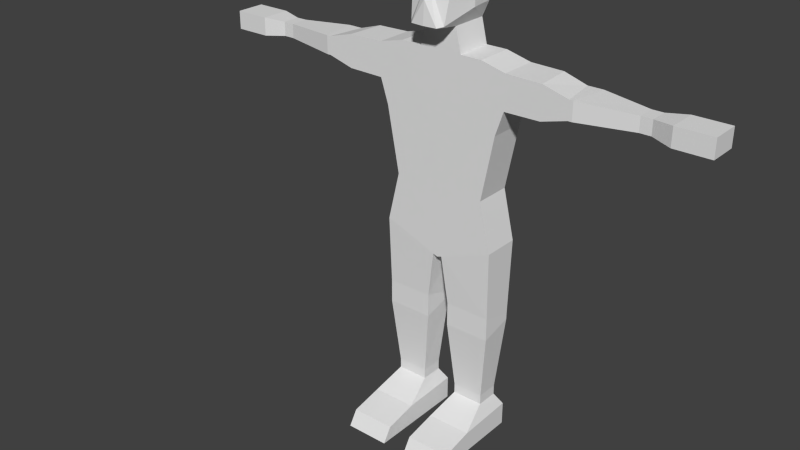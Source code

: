 # Source: Human.blend  (saved by Blender 2.70.0; exported with 4.5.12 LTS)
import bpy
from mathutils import Matrix  # noqa: F401  (used for matrix-valued properties, if any)

bpy.ops.wm.read_factory_settings(use_empty=True)
scene = bpy.context.scene
scene.name = 'Scene'

# ---- collections
col_collection_1 = bpy.data.collections.new('Collection 1'); scene.collection.children.link(col_collection_1)

# ---- world
world_world = bpy.data.worlds.new('World'); scene.world = world_world
world_world.color = (0.05088, 0.05088, 0.05088)
world_world.use_sun_shadow = False
world_world.sun_shadow_jitter_overblur = 0.0
world_world.cycles.sampling_method = 'MANUAL'
world_world.cycles.sample_map_resolution = 256

# ---- meshes
me_cube = bpy.data.meshes.new('Cube')
me_cube.from_pydata([(-0.2306, -0.07392, 0.8233), (-0.2306, 0.07392, 0.8233), (-0.168, -0.07392, 1.53), (-0.168, 0.07392, 1.53), (-0.2344, 0.07392, 1.277), (-0.2344, -0.07392, 1.277), (-0.1845, 0.07392, 1.019), (-0.1845, -0.07392, 1.019), (-0.2662, -0.07392, 1.506), (-0.2662, 0.07392, 1.506), (-0.2662, 0.07392, 1.373), (-0.2662, -0.07392, 1.373), (-0.08402, -0.07392, 1.53), (-0.08402, 0.07392, 1.53), (-0.06118, -0.07392, 1.624), (-0.06118, 0.07392, 1.624), (-0.06807, -0.1473, 1.639), (-0.08979, 0.07256, 1.686), (-0.085, -0.1224, 1.829), (-0.08979, 0.07256, 1.829), (-0.05832, -0.08368, 1.88), (-0.06075, 0.0297, 1.894), (-0.5104, -0.07392, 1.475), (-0.4877, 0.07392, 1.475), (-0.4877, 0.07392, 1.403), (-0.5104, -0.07392, 1.403), (-0.5255, -0.07392, 1.475), (-0.5482, 0.07392, 1.475), (-0.5482, 0.07392, 1.403), (-0.5255, -0.07392, 1.403), (-0.7403, -0.03532, 1.467), (-0.7403, 0.03532, 1.467), (-0.7403, 0.03532, 1.411), (-0.7403, -0.03532, 1.411), (-0.7836, -0.03532, 1.467), (-0.7836, 0.03532, 1.467), (-0.7836, 0.03532, 1.411), (-0.7836, -0.03532, 1.411), (-0.8632, -0.06348, 1.475), (-0.8632, 0.05309, 1.475), (-0.8632, 0.05309, 1.403), (-0.8632, -0.06348, 1.403), (-1.003, -0.06348, 1.475), (-1.003, 0.05309, 1.475), (-1.003, 0.05309, 1.403), (-1.003, -0.06348, 1.403), (-0.3968, 0.07392, 1.375), (-0.4082, -0.07392, 1.375), (-0.3968, 0.07392, 1.503), (-0.4082, -0.07392, 1.503), (-0.01871, -0.07392, 0.7427), (-0.01871, 0.07392, 0.7427), (-0.2264, -0.06466, 0.5487), (-0.2264, 0.06466, 0.514), (-0.04566, -0.06466, 0.5487), (-0.04566, 0.06466, 0.514), (-0.2264, -0.06466, 0.456), (-0.2264, 0.06466, 0.4908), (-0.04566, -0.06466, 0.456), (-0.04566, 0.06466, 0.4908), (-0.198, -0.04435, 0.185), (-0.198, 0.04435, 0.185), (-0.07403, -0.04435, 0.185), (-0.07403, 0.04435, 0.185), (-0.198, -0.04435, 0.1461), (-0.198, 0.04435, 0.1461), (-0.07403, -0.04435, 0.1461), (-0.07403, 0.04435, 0.1461), (-0.2238, -0.1612, 0.08733), (-0.2238, 0.07392, 0.09563), (-0.04821, -0.1612, 0.08733), (-0.04821, 0.07392, 0.09563), (-0.2238, -0.1459, 0.002579), (-0.2238, 0.07392, 0.002579), (-0.04821, -0.1459, 0.002579), (-0.04821, 0.07392, 0.002579), (-0.2238, -0.2899, 0.05963), (-0.04821, -0.2899, 0.05963), (-0.2238, -0.3259, 0.002579), (-0.04821, -0.3259, 0.002579), (-0.1172, 0.1026, 1.28), (-0.04201, 0.1026, 1.407), (-0.1289, 0.09261, 1.454), (-0.1134, 0.1315, 0.8943), (-0.09342, 0.1315, 0.9712), (-0.06118, 0.0, 1.624), (-0.1026, -0.02699, 1.686), (-0.1026, -0.02699, 1.829), (-0.08085, -0.02699, 1.894), (-0.08196, -0.1224, 1.79), (-0.1026, -0.02699, 1.79), (-0.04781, -0.1246, 1.626), (-0.05179, -0.1671, 1.635), (-0.0513, 0.09171, 1.686), (-0.0513, 0.09171, 1.829), (0.2306, -0.07392, 0.8233), (0.2306, 0.07392, 0.8233), (0.0, -0.07392, 1.284), (0.0, 0.07392, 1.284), (0.168, -0.07392, 1.53), (0.168, 0.07392, 1.53), (0.2344, 0.07392, 1.277), (0.2344, -0.07392, 1.277), (0.0, 0.07392, 1.53), (0.0, 0.07392, 0.7897), (0.0, -0.07392, 1.53), (0.0, -0.07392, 0.7897), (0.1845, 0.07392, 1.019), (0.1845, -0.07392, 1.019), (0.0, -0.07392, 1.019), (0.2662, -0.07392, 1.506), (0.2662, 0.07392, 1.506), (0.2662, 0.07392, 1.373), (0.2662, -0.07392, 1.373), (0.0, 0.07392, 1.46), (0.08402, -0.07392, 1.53), (0.0, -0.07392, 1.46), (0.08402, 0.07392, 1.53), (0.0, 0.07392, 1.624), (0.0, -0.07392, 1.624), (0.06118, -0.07392, 1.624), (0.06118, 0.07392, 1.624), (0.0, 0.0933, 1.686), (0.06807, -0.1473, 1.639), (0.08979, 0.07256, 1.686), (0.0, 0.0933, 1.829), (0.0, -0.1473, 1.837), (0.085, -0.1224, 1.829), (0.08979, 0.07256, 1.829), (0.0, 0.0297, 1.894), (0.0, -0.08368, 1.894), (0.05832, -0.08368, 1.88), (0.06075, 0.0297, 1.894), (0.5104, -0.07392, 1.475), (0.4877, 0.07392, 1.475), (0.4877, 0.07392, 1.403), (0.5104, -0.07392, 1.403), (0.5255, -0.07392, 1.475), (0.5482, 0.07392, 1.475), (0.5482, 0.07392, 1.403), (0.5255, -0.07392, 1.403), (0.7403, -0.03532, 1.467), (0.7403, 0.03532, 1.467), (0.7403, 0.03532, 1.411), (0.7403, -0.03532, 1.411), (0.7836, -0.03532, 1.467), (0.7836, 0.03532, 1.467), (0.7836, 0.03532, 1.411), (0.7836, -0.03532, 1.411), (0.8632, -0.06348, 1.475), (0.8632, 0.05309, 1.475), (0.8632, 0.05309, 1.403), (0.8632, -0.06348, 1.403), (1.003, -0.06348, 1.475), (1.003, 0.05309, 1.475), (1.003, 0.05309, 1.403), (1.003, -0.06348, 1.403), (0.3968, 0.07392, 1.375), (0.4082, -0.07392, 1.375), (0.3968, 0.07392, 1.503), (0.4082, -0.07392, 1.503), (0.0, -0.07392, 0.7363), (0.0, 0.07392, 0.7363), (0.01871, -0.07392, 0.7427), (0.01871, 0.07392, 0.7427), (0.2264, -0.06466, 0.5487), (0.2264, 0.06466, 0.514), (0.04566, -0.06466, 0.5487), (0.04566, 0.06466, 0.514), (0.2264, -0.06466, 0.456), (0.2264, 0.06466, 0.4908), (0.04566, -0.06466, 0.456), (0.04566, 0.06466, 0.4908), (0.198, -0.04435, 0.185), (0.198, 0.04435, 0.185), (0.07403, -0.04435, 0.185), (0.07403, 0.04435, 0.185), (0.198, -0.04435, 0.1461), (0.198, 0.04435, 0.1461), (0.07403, -0.04435, 0.1461), (0.07403, 0.04435, 0.1461), (0.2238, -0.1612, 0.08733), (0.2238, 0.07392, 0.09563), (0.04821, -0.1612, 0.08733), (0.04821, 0.07392, 0.09563), (0.2238, -0.1459, 0.002579), (0.2238, 0.07392, 0.002579), (0.04821, -0.1459, 0.002579), (0.04821, 0.07392, 0.002579), (0.2238, -0.2899, 0.05963), (0.04821, -0.2899, 0.05963), (0.2238, -0.3259, 0.002579), (0.04821, -0.3259, 0.002579), (0.0, 0.07392, 1.051), (0.1172, 0.1026, 1.28), (0.04201, 0.1026, 1.407), (0.1289, 0.09261, 1.454), (0.1134, 0.1315, 0.8943), (0.0, 0.1315, 0.8798), (0.09342, 0.1315, 0.9712), (0.0, 0.1315, 0.9712), (0.0, 0.1315, 0.9848), (0.06118, 0.0, 1.624), (0.1026, -0.02699, 1.686), (0.1026, -0.02699, 1.829), (0.08085, -0.02699, 1.894), (0.08196, -0.1224, 1.79), (0.0, -0.1473, 1.79), (0.1026, -0.02699, 1.79), (0.0, -0.1246, 1.626), (0.04781, -0.1246, 1.626), (0.0, -0.1713, 1.635), (0.05179, -0.1671, 1.635), (0.0, -0.1671, 1.723), (0.0513, 0.09171, 1.686), (0.0513, 0.09171, 1.829)], [], [(7, 6, 1, 0), (5, 4, 6, 7), (97, 5, 7, 109), (109, 7, 0, 106), (13, 103, 114), (12, 13, 3, 2), (104, 1, 83, 198), (12, 2, 5), (50, 161, 106), (4, 5, 11, 10), (80, 98, 193), (46, 47, 25, 24), (3, 4, 10, 9), (2, 3, 9, 8), (5, 2, 8, 11), (114, 98, 81), (12, 14, 85), (105, 12, 116), (12, 5, 97), (3, 13, 82), (116, 12, 97), (80, 81, 98), (14, 16, 86), (103, 13, 15, 118), (12, 105, 119, 14), (90, 89, 18, 87), (15, 17, 93), (16, 14, 91, 92), (87, 18, 20, 88), (93, 17, 19, 94), (89, 207, 126, 18), (129, 21, 88), (94, 19, 21), (18, 126, 130, 20), (24, 25, 29, 28), (48, 46, 24, 23), (49, 48, 23, 22), (47, 49, 22, 25), (28, 29, 33, 32), (23, 24, 28, 27), (22, 23, 27, 26), (25, 22, 26, 29), (32, 33, 37, 36), (27, 28, 32, 31), (26, 27, 31, 30), (29, 26, 30, 33), (36, 37, 41, 40), (31, 32, 36, 35), (30, 31, 35, 34), (33, 30, 34, 37), (40, 41, 45, 44), (35, 36, 40, 39), (34, 35, 39, 38), (37, 34, 38, 41), (42, 43, 44, 45), (39, 40, 44, 43), (38, 39, 43, 42), (41, 38, 42, 45), (10, 11, 47, 46), (9, 10, 46, 48), (8, 9, 48, 49), (11, 8, 49, 47), (104, 162, 51), (51, 162, 161, 50), (51, 50, 54, 55), (55, 54, 58, 59), (1, 51, 55, 53), (50, 0, 52, 54), (0, 1, 53, 52), (59, 58, 62, 63), (53, 55, 59, 57), (54, 52, 56, 58), (52, 53, 57, 56), (63, 62, 66, 67), (57, 59, 63, 61), (58, 56, 60, 62), (56, 57, 61, 60), (67, 66, 70, 71), (61, 63, 67, 65), (62, 60, 64, 66), (60, 61, 65, 64), (71, 70, 74, 75), (65, 67, 71, 69), (66, 64, 68, 70), (64, 65, 69, 68), (73, 75, 74, 72), (69, 71, 75, 73), (68, 72, 78, 76), (68, 69, 73, 72), (77, 76, 78, 79), (74, 70, 77, 79), (72, 74, 79, 78), (70, 68, 76, 77), (82, 13, 81), (6, 193, 201, 84), (13, 114, 81), (82, 81, 80), (4, 3, 82), (4, 82, 80), (4, 80, 193, 6), (1, 104, 51), (0, 50, 106), (84, 200, 198, 83), (84, 201, 200), (1, 6, 84, 83), (15, 85, 86, 17), (19, 90, 87), (19, 87, 88, 21), (20, 130, 88), (130, 129, 88), (13, 12, 85), (15, 13, 85), (86, 16, 89, 90), (207, 16, 92, 213), (17, 86, 90), (19, 17, 90), (89, 16, 207), (85, 14, 86), (91, 209, 211, 92), (92, 211, 213), (14, 119, 209, 91), (122, 93, 94, 125), (125, 94, 129), (129, 94, 21), (122, 118, 93), (118, 15, 93), (108, 95, 96, 107), (102, 108, 107, 101), (97, 109, 108, 102), (109, 106, 95, 108), (117, 114, 103), (115, 99, 100, 117), (104, 198, 197, 96), (115, 102, 99), (163, 106, 161), (101, 112, 113, 102), (194, 193, 98), (157, 135, 136, 158), (100, 111, 112, 101), (99, 110, 111, 100), (102, 113, 110, 99), (114, 195, 98), (115, 202, 120), (105, 116, 115), (115, 97, 102), (100, 196, 117), (116, 97, 115), (194, 98, 195), (120, 203, 123), (103, 118, 121, 117), (115, 120, 119, 105), (208, 204, 127, 206), (121, 214, 124), (123, 212, 210, 120), (204, 205, 131, 127), (214, 215, 128, 124), (206, 127, 126, 207), (129, 205, 132), (215, 132, 128), (127, 131, 130, 126), (135, 139, 140, 136), (159, 134, 135, 157), (160, 133, 134, 159), (158, 136, 133, 160), (139, 143, 144, 140), (134, 138, 139, 135), (133, 137, 138, 134), (136, 140, 137, 133), (143, 147, 148, 144), (138, 142, 143, 139), (137, 141, 142, 138), (140, 144, 141, 137), (147, 151, 152, 148), (142, 146, 147, 143), (141, 145, 146, 142), (144, 148, 145, 141), (151, 155, 156, 152), (146, 150, 151, 147), (145, 149, 150, 146), (148, 152, 149, 145), (153, 156, 155, 154), (150, 154, 155, 151), (149, 153, 154, 150), (152, 156, 153, 149), (112, 157, 158, 113), (111, 159, 157, 112), (110, 160, 159, 111), (113, 158, 160, 110), (104, 164, 162), (164, 163, 161, 162), (164, 168, 167, 163), (168, 172, 171, 167), (96, 166, 168, 164), (163, 167, 165, 95), (95, 165, 166, 96), (172, 176, 175, 171), (166, 170, 172, 168), (167, 171, 169, 165), (165, 169, 170, 166), (176, 180, 179, 175), (170, 174, 176, 172), (171, 175, 173, 169), (169, 173, 174, 170), (180, 184, 183, 179), (174, 178, 180, 176), (175, 179, 177, 173), (173, 177, 178, 174), (184, 188, 187, 183), (178, 182, 184, 180), (179, 183, 181, 177), (177, 181, 182, 178), (186, 185, 187, 188), (182, 186, 188, 184), (181, 189, 191, 185), (181, 185, 186, 182), (190, 192, 191, 189), (187, 192, 190, 183), (185, 191, 192, 187), (183, 190, 189, 181), (196, 195, 117), (107, 199, 201, 193), (117, 195, 114), (196, 194, 195), (101, 196, 100), (101, 194, 196), (101, 107, 193, 194), (96, 164, 104), (95, 106, 163), (199, 197, 198, 200), (199, 200, 201), (96, 197, 199, 107), (121, 124, 203, 202), (128, 204, 208), (128, 132, 205, 204), (131, 205, 130), (130, 205, 129), (117, 202, 115), (121, 202, 117), (203, 208, 206, 123), (207, 213, 212, 123), (124, 208, 203), (128, 208, 124), (206, 207, 123), (202, 203, 120), (210, 212, 211, 209), (212, 213, 211), (120, 210, 209, 119), (122, 125, 215, 214), (125, 129, 215), (129, 132, 215), (122, 214, 118), (118, 214, 121)])
me_cube.use_remesh_preserve_volume = False
me_cube.use_remesh_preserve_attributes = False
me_cube.use_mirror_vertex_groups = False
me_cube.update()
arm_armature = bpy.data.armatures.new('Armature')  # bones are not reproduced

# ---- objects
ob_armature = bpy.data.objects.new('Armature', arm_armature)
ob_humanmesh = bpy.data.objects.new('HumanMesh', me_cube)

# ---- transforms, parenting, visibility, modifiers, constraints
ob_armature.location = (0.0, 0.0, 0.0)
ob_armature.show_in_front = True
ob_armature.lineart.crease_threshold = 0.0
ob_humanmesh.parent = ob_armature
ob_humanmesh.location = (0.0, 0.0, 0.0)
ob_humanmesh.lineart.crease_threshold = 0.0
_vg = ob_humanmesh.vertex_groups.new(name='Pelvis')
for _i, _w in zip([0, 1, 50, 51, 54, 55, 59, 83, 84, 95, 96, 104, 106, 161, 162, 163, 164, 167, 168, 172, 197, 198, 199, 200, 201], [0.07968, 0.0704, 0.9147, 0.8833, 0.0808, 0.06764, 0.01641, 0.1252, 0.05803, 0.07968, 0.0704, 0.8583, 0.9206, 0.9206, 0.8944, 0.9147, 0.8833, 0.0808, 0.06764, 0.01642, 0.1252, 0.2043, 0.05803, 0.05825, 0.04078]): _vg.add([_i], _w, 'REPLACE')
_vg = ob_humanmesh.vertex_groups.new(name='Stomach')
for _i, _w in zip([0, 1, 4, 5, 6, 7, 11, 80, 83, 84, 95, 96, 98, 101, 102, 104, 106, 107, 108, 109, 113, 193, 194, 197, 198, 199, 200, 201], [0.06575, 0.08958, 0.08813, 0.08666, 0.7898, 0.7686, 0.006118, 0.1016, 0.6353, 0.8381, 0.06575, 0.08958, 0.04267, 0.08813, 0.08666, 0.09686, 0.0222, 0.7898, 0.7686, 0.9562, 0.006118, 0.9395, 0.1016, 0.6353, 0.7148, 0.8381, 0.8885, 0.9056]): _vg.add([_i], _w, 'REPLACE')
_vg = ob_humanmesh.vertex_groups.new(name='Chest')
for _i, _w in zip([2, 3, 4, 5, 6, 7, 10, 11, 12, 13, 80, 81, 82, 97, 98, 99, 100, 101, 102, 103, 105, 107, 108, 112, 113, 114, 115, 116, 117, 193, 194, 195, 196], [0.05333, 0.1394, 0.2464, 0.1688, 0.01313, 0.01186, 0.06037, 0.05807, 0.106, 0.1268, 0.6532, 0.8205, 0.4901, 0.9558, 0.9018, 0.05333, 0.1394, 0.2464, 0.1688, 0.1179, 0.1293, 0.01313, 0.01186, 0.06037, 0.05807, 0.7847, 0.106, 0.6998, 0.1268, 0.03493, 0.6532, 0.8205, 0.4901]): _vg.add([_i], _w, 'REPLACE')
_vg = ob_humanmesh.vertex_groups.new(name='Neck')
for _i, _w in zip([2, 3, 8, 12, 13, 14, 15, 16, 17, 81, 82, 85, 86, 91, 92, 93, 99, 100, 103, 105, 110, 114, 115, 116, 117, 118, 119, 120, 121, 122, 123, 124, 195, 196, 202, 203, 209, 210, 211, 212, 213, 214], [0.2293, 0.1599, 0.01818, 0.6253, 0.6042, 0.1326, 0.4206, 0.0557, 0.09577, 0.06648, 0.144, 0.1145, 0.01463, 0.08, 0.05331, 0.1022, 0.2293, 0.1599, 0.7789, 0.7043, 0.01818, 0.1494, 0.6253, 0.2156, 0.6042, 0.4772, 0.1345, 0.1326, 0.4206, 0.1015, 0.0557, 0.09577, 0.06648, 0.144, 0.1145, 0.01463, 0.08093, 0.08, 0.0521, 0.05331, 0.002516, 0.1022]): _vg.add([_i], _w, 'REPLACE')
_vg = ob_humanmesh.vertex_groups.new(name='Head')
for _i, _w in zip([2, 3, 12, 13, 14, 15, 16, 17, 18, 19, 20, 21, 82, 85, 86, 87, 88, 89, 90, 91, 92, 93, 94, 99, 100, 103, 105, 115, 116, 117, 118, 119, 120, 121, 122, 123, 124, 125, 126, 127, 128, 129, 130, 131, 132, 196, 202, 203, 204, 205, 206, 207, 208, 209, 210, 211, 212, 213, 214, 215], [0.02511, 0.008846, 0.1016, 0.1139, 0.8186, 0.5566, 0.9249, 0.898, 0.9938, 0.984, 0.9978, 0.9946, 0.002679, 0.8571, 0.9575, 0.9934, 0.9972, 0.989, 0.9882, 0.8922, 0.9283, 0.8926, 0.9824, 0.02511, 0.008847, 0.06958, 0.1187, 0.1016, 0.02092, 0.1139, 0.5135, 0.8289, 0.8186, 0.5566, 0.8948, 0.9249, 0.898, 0.9827, 0.9953, 0.9938, 0.984, 0.996, 0.9993, 0.9978, 0.9946, 0.00268, 0.8571, 0.9575, 0.9934, 0.9972, 0.989, 0.9899, 0.9882, 0.8939, 0.8922, 0.9306, 0.9283, 0.9648, 0.8926, 0.9824]): _vg.add([_i], _w, 'REPLACE')
_vg = ob_humanmesh.vertex_groups.new(name='UArm.r')
for _i, _w in zip([2, 3, 4, 5, 6, 7, 8, 9, 10, 11, 12, 13, 14, 16, 22, 23, 24, 25, 26, 27, 28, 29, 46, 47, 48, 49, 80, 81, 82, 92, 108, 109, 116], [0.2, 0.2, 0.1, 0.1191, 2.205e-08, 0.01772, 0.9483, 0.8398, 0.8997, 0.8877, 4.345e-22, 0.0001955, 0.0, 2.396e-05, 0.5968, 0.8286, 0.8255, 0.5631, 0.351, 0.1321, 0.1338, 0.3316, 0.962, 0.9243, 0.9687, 0.9393, 0.2167, 0.07623, 0.3177, 0.01916, 0.0, 0.0, 0.0004657]): _vg.add([_i], _w, 'REPLACE')
_vg = ob_humanmesh.vertex_groups.new(name='LArm.r')
for _i, _w in zip([22, 23, 24, 25, 26, 27, 28, 29, 30, 31, 32, 33, 34, 35, 36, 37, 46, 47, 49], [0.4005, 0.1698, 0.1721, 0.4334, 0.6458, 0.8648, 0.8626, 0.6648, 0.9345, 0.9322, 0.9158, 0.9376, 0.09949, 0.1409, 0.1381, 0.122, 0.001944, 0.06323, 0.05451]): _vg.add([_i], _w, 'REPLACE')
_vg = ob_humanmesh.vertex_groups.new(name='Hand.r')
for _i, _w in zip([30, 31, 32, 33, 34, 35, 36, 37, 38, 39, 40, 41, 42, 43, 44, 45], [0.05952, 0.06499, 0.08011, 0.05712, 0.8999, 0.8586, 0.8613, 0.8773, 0.9895, 0.9868, 0.986, 0.9878, 0.9989, 0.9988, 0.9987, 0.9987]): _vg.add([_i], _w, 'REPLACE')
_vg = ob_humanmesh.vertex_groups.new(name='UArm.l')
for _i, _w in zip([99, 100, 101, 102, 107, 108, 110, 111, 112, 113, 115, 117, 133, 134, 135, 136, 137, 138, 139, 140, 157, 158, 159, 160, 194, 195, 196], [0.2, 0.2, 0.1, 0.1062, 0.002934, 0.06612, 0.9483, 0.9415, 0.8997, 0.8877, 6.58e-12, 2.115e-07, 0.5968, 0.8286, 0.8255, 0.5631, 0.351, 0.1321, 0.1338, 0.3316, 0.962, 0.9243, 0.9687, 0.9393, 0.2167, 0.07623, 0.3177]): _vg.add([_i], _w, 'REPLACE')
_vg = ob_humanmesh.vertex_groups.new(name='LArm.l')
for _i, _w in zip([133, 134, 135, 136, 137, 138, 139, 140, 141, 142, 143, 144, 145, 146, 147, 148, 157, 158, 160], [0.4005, 0.1698, 0.1721, 0.4334, 0.6458, 0.8648, 0.8626, 0.6648, 0.9345, 0.9322, 0.9158, 0.9376, 0.09949, 0.1409, 0.1381, 0.122, 0.001944, 0.06323, 0.05451]): _vg.add([_i], _w, 'REPLACE')
_vg = ob_humanmesh.vertex_groups.new(name='Hand.l')
for _i, _w in zip([141, 142, 143, 144, 145, 146, 147, 148, 149, 150, 151, 152, 153, 154, 155, 156], [0.05952, 0.06499, 0.08011, 0.05712, 0.8999, 0.8586, 0.8613, 0.8773, 0.9895, 0.9868, 0.986, 0.9878, 0.9989, 0.9988, 0.9987, 0.9987]): _vg.add([_i], _w, 'REPLACE')
_vg = ob_humanmesh.vertex_groups.new(name='ULeg.r')
for _i, _w in zip([0, 1, 6, 7, 50, 51, 52, 53, 54, 55, 56, 57, 58, 59, 83, 84, 161, 162, 198], [0.8402, 0.8294, 0.08952, 0.113, 0.06317, 0.08087, 0.8824, 0.9252, 0.8063, 0.8592, 0.166, 0.8701, 0.1927, 0.8343, 0.2131, 0.05968, 0.01704, 0.03413, 0.02241]): _vg.add([_i], _w, 'REPLACE')
_vg = ob_humanmesh.vertex_groups.new(name='LLeg.r')
for _i, _w in zip([52, 53, 54, 55, 56, 57, 58, 59, 60, 61, 62, 63, 64, 65, 66, 67, 68, 69, 70, 71, 72, 73, 74, 75], [0.097, 0.0619, 0.1107, 0.07114, 0.8294, 0.1213, 0.7918, 0.1307, 0.9659, 0.9632, 0.9571, 0.9523, 0.8258, 0.8503, 0.7912, 0.8442, 0.08556, 0.3647, 0.1066, 0.3843, 0.02703, 0.4518, 0.03361, 0.4485]): _vg.add([_i], _w, 'REPLACE')
_vg = ob_humanmesh.vertex_groups.new(name='Foot.r')
for _i, _w in zip([60, 62, 63, 64, 65, 66, 67, 68, 69, 70, 71, 72, 73, 74, 75, 76, 77, 78, 79], [0.006215, 0.02714, 0.003011, 0.1724, 0.1457, 0.2066, 0.1504, 0.9143, 0.6342, 0.8932, 0.6139, 0.9614, 0.548, 0.9581, 0.5511, 0.9814, 0.9821, 0.9931, 0.9897]): _vg.add([_i], _w, 'REPLACE')
_vg = ob_humanmesh.vertex_groups.new(name='ULeg.l')
for _i, _w in zip([95, 96, 107, 108, 161, 162, 163, 164, 165, 166, 167, 168, 169, 170, 171, 172, 197, 198, 199], [0.8402, 0.8294, 0.08952, 0.113, 0.01704, 0.03413, 0.06317, 0.08087, 0.8824, 0.9252, 0.8063, 0.8592, 0.166, 0.8701, 0.1927, 0.8343, 0.2131, 0.02241, 0.05968]): _vg.add([_i], _w, 'REPLACE')
_vg = ob_humanmesh.vertex_groups.new(name='LLeg.l')
for _i, _w in zip([165, 166, 167, 168, 169, 170, 171, 172, 173, 174, 175, 176, 177, 178, 179, 180, 181, 182, 183, 184, 185, 186, 187, 188], [0.097, 0.0619, 0.1107, 0.07114, 0.8294, 0.1213, 0.7918, 0.1307, 0.9659, 0.9632, 0.9571, 0.9523, 0.8258, 0.8503, 0.7912, 0.8442, 0.08556, 0.3647, 0.1066, 0.3843, 0.02703, 0.4518, 0.03361, 0.4485]): _vg.add([_i], _w, 'REPLACE')
_vg = ob_humanmesh.vertex_groups.new(name='Foot.l')
for _i, _w in zip([173, 175, 176, 177, 178, 179, 180, 181, 182, 183, 184, 185, 186, 187, 188, 189, 190, 191, 192], [0.006215, 0.02714, 0.003011, 0.1724, 0.1457, 0.2066, 0.1504, 0.9143, 0.6342, 0.8932, 0.6139, 0.9614, 0.548, 0.9581, 0.5511, 0.9814, 0.9821, 0.9931, 0.9897]): _vg.add([_i], _w, 'REPLACE')
_m = ob_humanmesh.modifiers.new('Armature', 'ARMATURE')
_m.object = ob_armature

# ---- collection membership
col_collection_1.objects.link(ob_armature)
col_collection_1.objects.link(ob_humanmesh)

# ---- scene / render settings (as saved in the file)
scene.frame_start = 1; scene.frame_end = 40; scene.frame_set(1)
scene.render.engine = 'BLENDER_EEVEE_NEXT'
scene.render.resolution_percentage = 50
scene.render.dither_intensity = 0.0
scene.cycles.use_denoising = False
scene.cycles.samples = 10
scene.cycles.sampling_pattern = 'TABULATED_SOBOL'
scene.cycles.light_sampling_threshold = 0.0
scene.cycles.use_adaptive_sampling = False
scene.cycles.use_light_tree = False
scene.cycles.blur_glossy = 0.0
scene.cycles.volume_bounces = 1
scene.cycles.pixel_filter_type = 'GAUSSIAN'
scene.cycles.sample_clamp_indirect = 0.0
scene.view_settings.view_transform = 'Standard'
bpy.context.view_layer.update()

# ---- added for rendering (the .blend has no active camera and no usable light): camera, sun
cam_auto = bpy.data.cameras.new('AutoCamera')
cam_auto.lens = 50.0
cam_auto.sensor_width = 36.0
cam_auto.clip_end = 1000.0
ob_auto_camera = bpy.data.objects.new('AutoCamera', cam_auto)
scene.collection.objects.link(ob_auto_camera)
ob_auto_camera.location = (2.19798, -2.92567, 2.70981)
ob_auto_camera.rotation_euler = (1.09748, -7.21219e-08, 0.694738)
scene.camera = ob_auto_camera
light_auto_sun = bpy.data.lights.new('AutoSun', 'SUN')
light_auto_sun.energy = 3.0
light_auto_sun.angle = 0.0523599
ob_auto_sun = bpy.data.objects.new('AutoSun', light_auto_sun)
scene.collection.objects.link(ob_auto_sun)
ob_auto_sun.rotation_euler = (0.872665, 0.174533, 0.523599)
bpy.context.view_layer.update()
